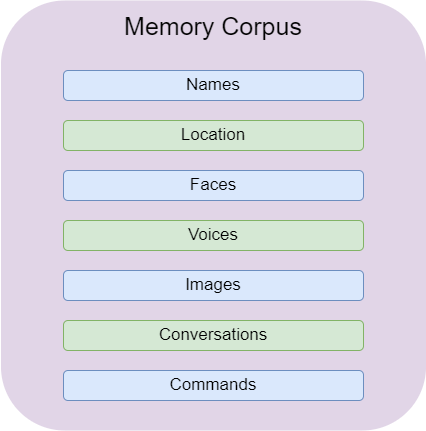

The diagram above was exported from draw.io. Its source (the exported page's mxGraphModel, read from the mxfile embedded in the PNG):
<mxGraphModel dx="1085" dy="563" grid="1" gridSize="10" guides="1" tooltips="1" connect="1" arrows="1" fold="1" page="1" pageScale="1" pageWidth="827" pageHeight="1169" math="0" shadow="0">
  <root>
    <mxCell id="0" />
    <mxCell id="1" parent="0" />
    <mxCell id="5bPljy_MBp14r44jfdJY-1" value="" style="rounded=1;whiteSpace=wrap;html=1;fillColor=#e1d5e7;strokeColor=none;" vertex="1" parent="1">
      <mxGeometry x="212.5" y="70" width="425" height="430" as="geometry" />
    </mxCell>
    <mxCell id="5bPljy_MBp14r44jfdJY-2" value="&lt;span style=&quot;font-size: 17px;&quot;&gt;Names&lt;/span&gt;" style="rounded=1;whiteSpace=wrap;html=1;fillColor=#dae8fc;strokeColor=#6c8ebf;" vertex="1" parent="1">
      <mxGeometry x="275" y="140" width="300" height="30" as="geometry" />
    </mxCell>
    <mxCell id="5bPljy_MBp14r44jfdJY-3" value="&lt;font style=&quot;font-size: 17px;&quot;&gt;Location&lt;/font&gt;" style="rounded=1;whiteSpace=wrap;html=1;fillColor=#d5e8d4;strokeColor=#82b366;" vertex="1" parent="1">
      <mxGeometry x="275" y="190" width="300" height="30" as="geometry" />
    </mxCell>
    <mxCell id="5bPljy_MBp14r44jfdJY-4" value="&lt;font color=&quot;#030303&quot; style=&quot;font-size: 25px;&quot;&gt;Memory Corpus&lt;/font&gt;" style="text;html=1;align=center;verticalAlign=middle;whiteSpace=wrap;rounded=0;fontSize=17;fillColor=none;strokeColor=none;" vertex="1" parent="1">
      <mxGeometry x="320" y="80" width="210" height="30" as="geometry" />
    </mxCell>
    <mxCell id="5bPljy_MBp14r44jfdJY-5" value="&lt;font style=&quot;font-size: 17px;&quot;&gt;Faces&lt;/font&gt;&lt;span style=&quot;color: rgba(0, 0, 0, 0); font-family: monospace; font-size: 0px; text-align: start;&quot;&gt;%3CmxGraphModel%3E%3Croot%3E%3CmxCell%20id%3D%220%22%2F%3E%3CmxCell%20id%3D%221%22%20parent%3D%220%22%2F%3E%3CmxCell%20id%3D%222%22%20value%3D%22%26lt%3Bfont%20style%3D%26quot%3Bfont-size%3A%2017px%3B%26quot%3B%26gt%3BLocation%26lt%3B%2Ffont%26gt%3B%22%20style%3D%22rounded%3D1%3BwhiteSpace%3Dwrap%3Bhtml%3D1%3BfillColor%3D%23f8cecc%3BstrokeColor%3D%23b85450%3B%22%20vertex%3D%221%22%20parent%3D%221%22%3E%3CmxGeometry%20x%3D%22240%22%20y%3D%22190%22%20width%3D%22370%22%20height%3D%2230%22%20as%3D%22geometry%22%2F%3E%3C%2FmxCell%3E%3C%2Froot%3E%3C%2FmxGraphModel%3E&lt;/span&gt;" style="rounded=1;whiteSpace=wrap;html=1;fillColor=#dae8fc;strokeColor=#6c8ebf;" vertex="1" parent="1">
      <mxGeometry x="275" y="240" width="300" height="30" as="geometry" />
    </mxCell>
    <mxCell id="5bPljy_MBp14r44jfdJY-6" value="&lt;font style=&quot;font-size: 17px;&quot;&gt;Voices&lt;/font&gt;" style="rounded=1;whiteSpace=wrap;html=1;fillColor=#d5e8d4;strokeColor=#82b366;" vertex="1" parent="1">
      <mxGeometry x="275" y="290" width="300" height="30" as="geometry" />
    </mxCell>
    <mxCell id="5bPljy_MBp14r44jfdJY-7" value="&lt;font style=&quot;font-size: 17px;&quot;&gt;Images&lt;/font&gt;" style="rounded=1;whiteSpace=wrap;html=1;fillColor=#dae8fc;strokeColor=#6c8ebf;" vertex="1" parent="1">
      <mxGeometry x="275" y="340" width="300" height="30" as="geometry" />
    </mxCell>
    <mxCell id="5bPljy_MBp14r44jfdJY-8" value="&lt;font style=&quot;font-size: 17px;&quot;&gt;Conversations&lt;/font&gt;" style="rounded=1;whiteSpace=wrap;html=1;fillColor=#d5e8d4;strokeColor=#82b366;" vertex="1" parent="1">
      <mxGeometry x="275" y="390" width="300" height="30" as="geometry" />
    </mxCell>
    <mxCell id="5bPljy_MBp14r44jfdJY-9" value="&lt;span style=&quot;font-size: 17px;&quot;&gt;Commands&lt;/span&gt;" style="rounded=1;whiteSpace=wrap;html=1;fillColor=#dae8fc;strokeColor=#6c8ebf;" vertex="1" parent="1">
      <mxGeometry x="275" y="440" width="300" height="30" as="geometry" />
    </mxCell>
  </root>
</mxGraphModel>